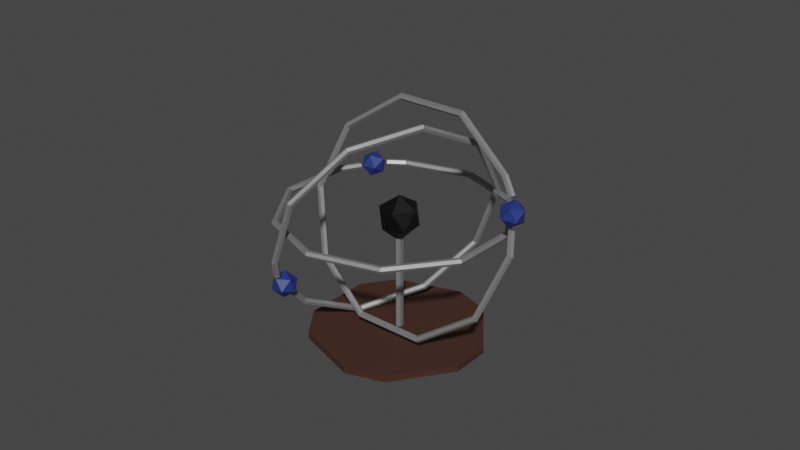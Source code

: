 # Source: atom_element.blend  (saved by Blender 2.93.21; exported with 4.5.12 LTS)
import bpy
from mathutils import Matrix  # noqa: F401  (used for matrix-valued properties, if any)

bpy.ops.wm.read_factory_settings(use_empty=True)
scene = bpy.context.scene
scene.name = 'Scene'

# ---- collections
col_collection = bpy.data.collections.new('Collection'); scene.collection.children.link(col_collection)

# ---- materials (node trees are filled in below, after node groups)
mat_base = bpy.data.materials.new('Base')
mat_base.use_transparent_shadow = False
mat_metal = bpy.data.materials.new('Metal')
mat_metal.use_transparent_shadow = False
mat_atom = bpy.data.materials.new('Atom')
mat_atom.use_transparent_shadow = False
mat_electrons = bpy.data.materials.new('Electrons')
mat_electrons.use_transparent_shadow = False

# ---- material node trees
mat_base.use_nodes = True; mat_base.node_tree.nodes.clear()
_N = mat_base.node_tree.nodes; _L = mat_base.node_tree.links
n0 = _N.new('ShaderNodeBsdfPrincipled'); n0.name = 'Principled BSDF'; n0.location = (10, 300)
n0.distribution = 'GGX'
n0.subsurface_method = 'BURLEY'
n0.inputs[0].default_value = (0.05775, 0.02336, 0.01627, 1.0)
n0.inputs[3].default_value = 1.45
n0.inputs[27].default_value = (0.0, 0.0, 0.0, 1.0)
n0.inputs[28].default_value = 1.0
n1 = _N.new('ShaderNodeOutputMaterial'); n1.name = 'Material Output'; n1.location = (300, 300)
_L.new(n0.outputs[0], n1.inputs[0])
n1.is_active_output = True
mat_metal.use_nodes = True; mat_metal.node_tree.nodes.clear()
_N = mat_metal.node_tree.nodes; _L = mat_metal.node_tree.links
n0 = _N.new('ShaderNodeBsdfPrincipled'); n0.name = 'Principled BSDF'; n0.location = (10, 300)
n0.distribution = 'GGX'
n0.subsurface_method = 'BURLEY'
n0.inputs[0].default_value = (0.3672, 0.3672, 0.3672, 1.0)
n0.inputs[1].default_value = 0.6502
n0.inputs[2].default_value = 0.4951
n0.inputs[3].default_value = 1.45
n0.inputs[27].default_value = (0.0, 0.0, 0.0, 1.0)
n0.inputs[28].default_value = 1.0
n1 = _N.new('ShaderNodeOutputMaterial'); n1.name = 'Material Output'; n1.location = (300, 300)
_L.new(n0.outputs[0], n1.inputs[0])
n1.is_active_output = True
mat_atom.use_nodes = True; mat_atom.node_tree.nodes.clear()
_N = mat_atom.node_tree.nodes; _L = mat_atom.node_tree.links
n0 = _N.new('ShaderNodeBsdfPrincipled'); n0.name = 'Principled BSDF'; n0.location = (10, 300)
n0.distribution = 'GGX'
n0.subsurface_method = 'BURLEY'
n0.inputs[0].default_value = (0.0, 0.0, 0.0, 1.0)
n0.inputs[3].default_value = 1.45
n0.inputs[27].default_value = (0.0, 0.0, 0.0, 1.0)
n0.inputs[28].default_value = 1.0
n1 = _N.new('ShaderNodeOutputMaterial'); n1.name = 'Material Output'; n1.location = (300, 300)
_L.new(n0.outputs[0], n1.inputs[0])
n1.is_active_output = True
mat_electrons.use_nodes = True; mat_electrons.node_tree.nodes.clear()
_N = mat_electrons.node_tree.nodes; _L = mat_electrons.node_tree.links
n0 = _N.new('ShaderNodeBsdfPrincipled'); n0.name = 'Principled BSDF'; n0.location = (10, 300)
n0.distribution = 'GGX'
n0.subsurface_method = 'BURLEY'
n0.inputs[0].default_value = (0.01569, 0.03271, 0.1845, 1.0)
n0.inputs[3].default_value = 1.45
n0.inputs[27].default_value = (0.0, 0.0, 0.0, 1.0)
n0.inputs[28].default_value = 1.0
n1 = _N.new('ShaderNodeOutputMaterial'); n1.name = 'Material Output'; n1.location = (300, 300)
_L.new(n0.outputs[0], n1.inputs[0])
n1.is_active_output = True

# ---- world
world_world = bpy.data.worlds.new('World'); scene.world = world_world
world_world.use_nodes = True; world_world.node_tree.nodes.clear()
_N = world_world.node_tree.nodes; _L = world_world.node_tree.links
n0 = _N.new('ShaderNodeOutputWorld'); n0.name = 'World Output'; n0.location = (300, 300)
n1 = _N.new('ShaderNodeBackground'); n1.name = 'Background'; n1.location = (10, 300)
n1.inputs[0].default_value = (0.05088, 0.05088, 0.05088, 1.0)
_L.new(n1.outputs[0], n0.inputs[0])
n0.is_active_output = True
world_world.color = (0.05088, 0.05088, 0.05088)
world_world.use_sun_shadow = False
world_world.sun_shadow_jitter_overblur = 0.0

# ---- meshes
me_icosphere_001 = bpy.data.meshes.new('Icosphere.001')
me_icosphere_001.from_pydata([(0.7236, -0.5257, -0.4472), (-0.2764, -0.8506, -0.4472), (-0.8944, 0.0, -0.4472), (-0.2764, 0.8506, -0.4472), (0.7236, 0.5257, -0.4472), (0.2764, -0.8506, 0.4472), (-0.7236, -0.5257, 0.4472), (-0.7236, 0.5257, 0.4472), (0.2764, 0.8506, 0.4472), (0.8944, 0.0, 0.4472), (0.0, 0.0, 1.0), (-0.0567, -0.1745, -1.099), (0.1484, -0.1078, -1.099), (0.1484, 0.1078, -1.099), (-0.1835, 8.055e-09, -1.099), (-0.0567, 0.1745, -1.099), (0.7236, -0.5257, -0.4472), (-0.2764, -0.8506, -0.4472), (0.7236, 0.5257, -0.4472), (-0.8944, 0.0, -0.4472), (-0.2764, 0.8506, -0.4472), (-0.05669, -0.1745, -5.623), (0.1484, -0.1078, -5.623), (0.1484, 0.1078, -5.623), (-0.1835, -1.725e-06, -5.623), (-0.05669, 0.1745, -5.623), (1.281e-06, -1.774e-06, -5.939), (-2.762, -3.171, -5.638), (0.371, -4.189, -5.638), (-0.9362, -2.881, -5.632), (0.371, -4.189, -5.939), (-2.762, -3.171, -5.939), (-0.9362, -2.881, -5.939), (2.162, -3.607, -5.638), (4.098, -0.9414, -5.638), (2.451, -1.781, -5.632), (4.098, 0.9414, -5.638), (2.162, 3.607, -5.638), (2.451, 1.781, -5.632), (-3.869, 1.647, -5.638), (-3.869, -1.647, -5.638), (-3.03, -1.542e-06, -5.632), (0.371, 4.188, -5.638), (-2.762, 3.171, -5.638), (-0.9362, 2.881, -5.632), (4.098, -0.9414, -5.939), (2.162, -3.607, -5.939), (2.451, -1.781, -5.939), (2.162, 3.607, -5.939), (4.098, 0.9414, -5.939), (2.451, 1.781, -5.939), (-3.869, -1.647, -5.939), (-3.869, 1.647, -5.939), (-3.03, -1.556e-06, -5.939), (-2.762, 3.171, -5.939), (0.371, 4.188, -5.939), (-0.9362, 2.881, -5.939)], [], [(3, 4, 18, 20), (0, 1, 17, 16), (1, 2, 19, 17), (2, 3, 20, 19), (4, 0, 16, 18), (0, 4, 9), (1, 0, 5), (2, 1, 6), (3, 2, 7), (4, 3, 8), (0, 9, 5), (1, 5, 6), (2, 6, 7), (3, 7, 8), (4, 8, 9), (5, 9, 10), (6, 5, 10), (7, 6, 10), (8, 7, 10), (9, 8, 10), (11, 14, 24, 21), (15, 13, 23, 25), (13, 12, 22, 23), (14, 15, 25, 24), (12, 11, 21, 22), (11, 12, 16, 17), (12, 13, 18, 16), (14, 11, 17, 19), (15, 14, 19, 20), (13, 15, 20, 18), (27, 40, 51, 31), (33, 28, 30, 46), (42, 37, 48, 55), (36, 34, 45, 49), (39, 43, 54, 52), (25, 23, 38, 37, 42, 44), (45, 47, 26, 50, 49), (22, 21, 29, 28, 33, 35), (26, 32, 31, 51, 53), (24, 25, 44, 43, 39, 41), (23, 22, 35, 34, 36, 38), (26, 56, 55, 48, 50), (26, 47, 46, 30, 32), (26, 53, 52, 54, 56), (27, 28, 29), (30, 31, 32), (33, 34, 35), (36, 37, 38), (39, 40, 41), (42, 43, 44), (45, 46, 47), (48, 49, 50), (51, 52, 53), (54, 55, 56), (45, 34, 33, 46), (30, 28, 27, 31), (39, 52, 51, 40), (54, 43, 42, 55), (36, 49, 48, 37), (21, 24, 41, 40, 27, 29)])
me_icosphere_001.polygons.foreach_set('material_index', [2, 2, 2, 2, 2, 2, 2, 2, 2, 2, 2, 2, 2, 2, 2, 2, 2, 2, 2, 2, 1, 1, 1, 1, 1, 2, 2, 2, 2, 2, 0, 0, 0, 0, 0, 0, 0, 0, 0, 0, 0, 0, 0, 0, 0, 0, 0, 0, 0, 0, 0, 0, 0, 0, 0, 0, 0, 0, 0, 0])
_uv = me_icosphere_001.uv_layers.new(name='UVMap')
_uv.uv.foreach_set('vector', [0.6364, 0.1575, 0.4545, 0.1575, 0.4545, 0.1575, 0.6364, 0.1575, 0.2727, 0.1575, 0.09091, 0.1575, 0.09091, 0.1575, 0.2727, 0.1575, 1.0, 0.1575, 0.8182, 0.1575, 0.8182, 0.1575, 1.0, 0.1575, 0.8182, 0.1575, 0.6364, 0.1575, 0.6364, 0.1575, 0.8182, 0.1575, 0.4545, 0.1575, 0.2727, 0.1575, 0.2727, 0.1575, 0.4545, 0.1575, 0.2727, 0.1575, 0.4545, 0.1575, 0.3636, 0.3149, 0.09091, 0.1575, 0.2727, 0.1575, 0.1818, 0.3149, 0.8182, 0.1575, 1.0, 0.1575, 0.9091, 0.3149, 0.6364, 0.1575, 0.8182, 0.1575, 0.7273, 0.3149, 0.4545, 0.1575, 0.6364, 0.1575, 0.5455, 0.3149, 0.2727, 0.1575, 0.3636, 0.3149, 0.1818, 0.3149, 0.09091, 0.1575, 0.1818, 0.3149, 0.0, 0.3149, 0.8182, 0.1575, 0.9091, 0.3149, 0.7273, 0.3149, 0.6364, 0.1575, 0.7273, 0.3149, 0.5455, 0.3149, 0.4545, 0.1575, 0.5455, 0.3149, 0.3636, 0.3149, 0.1818, 0.3149, 0.3636, 0.3149, 0.2727, 0.4724, 0.0, 0.3149, 0.1818, 0.3149, 0.09091, 0.4724, 0.7273, 0.3149, 0.9091, 0.3149, 0.8182, 0.4724, 0.5455, 0.3149, 0.7273, 0.3149, 0.6364, 0.4724, 0.3636, 0.3149, 0.5455, 0.3149, 0.4545, 0.4724, 0.9277, 0.007952, 0.7459, 0.007952, 0.7459, 0.007952, 0.9277, 0.007952, 0.5641, 0.007951, 0.5268, 0.007951, 0.5268, 0.007951, 0.5641, 0.007951, 0.5268, 0.007951, 0.345, 0.007952, 0.345, 0.007952, 0.5268, 0.007951, 0.7459, 0.007952, 0.5641, 0.007951, 0.5641, 0.007951, 0.7459, 0.007952, 0.345, 0.007952, 0.1632, 0.007951, 0.1632, 0.007951, 0.345, 0.007952, 0.1632, 0.007951, 0.345, 0.007952, 0.2727, 0.1575, 0.09091, 0.1575, 0.345, 0.007952, 0.5268, 0.007951, 0.4545, 0.1575, 0.2727, 0.1575, 0.7459, 0.007952, 0.9277, 0.007952, 1.0, 0.1575, 0.8182, 0.1575, 0.5641, 0.007951, 0.7459, 0.007952, 0.8182, 0.1575, 0.6364, 0.1575, 0.5268, 0.007951, 0.5641, 0.007951, 0.6364, 0.1575, 0.4545, 0.1575, 0.8656, 0.007952, 0.8081, 0.007952, 0.8081, 0.007952, 0.8656, 0.007952, 0.2828, 0.007952, 0.2253, 0.007951, 0.2253, 0.007951, 0.2828, 0.007952, 0.5514, 0.007951, 0.5396, 0.007951, 0.5396, 0.007951, 0.5514, 0.007951, 0.4646, 0.007951, 0.4072, 0.007952, 0.4072, 0.007952, 0.4646, 0.007951, 0.6838, 0.007952, 0.6263, 0.007951, 0.6263, 0.007951, 0.6838, 0.007952, 0.5641, 0.007951, 0.5268, 0.007951, 0.5268, 0.007951, 0.5396, 0.007951, 0.5514, 0.007951, 0.5641, 0.007951, 0.4072, 0.007952, 0.3525, 0.004756, 0.3636, 0.0, 0.4612, 0.004755, 0.4646, 0.007951, 0.345, 0.007952, 0.1632, 0.007951, 0.1632, 0.007951, 0.2253, 0.007951, 0.2828, 0.007952, 0.345, 0.007952, 0.9091, 0.0, 0.9202, 0.004756, 0.8656, 0.007952, 0.8081, 0.007952, 0.8115, 0.004756, 0.7459, 0.007952, 0.5641, 0.007951, 0.5641, 0.007951, 0.6263, 0.007951, 0.6838, 0.007952, 0.7459, 0.007952, 0.5268, 0.007951, 0.345, 0.007952, 0.345, 0.007952, 0.4072, 0.007952, 0.4646, 0.007951, 0.5268, 0.007951, 0.5455, 0.0, 0.5566, 0.004755, 0.5514, 0.007951, 0.5396, 0.007951, 0.5343, 0.004755, 0.1818, 0.0, 0.2794, 0.004756, 0.2828, 0.007952, 0.2253, 0.007951, 0.1707, 0.004755, 0.7273, 0.0, 0.7384, 0.004756, 0.6838, 0.007952, 0.6263, 0.007951, 0.6297, 0.004755, 0.8656, 0.007952, 0.9277, 0.007952, 0.9277, 0.007952, 0.9811, 0.004195, 0.8656, 0.007952, 0.9202, 0.004756, 0.2828, 0.007952, 0.3642, 0.007952, 0.345, 0.007952, 0.4646, 0.007951, 0.546, 0.007951, 0.5268, 0.007951, 0.6838, 0.007952, 0.7651, 0.007952, 0.7459, 0.007952, 0.5514, 0.007951, 0.568, 0.007951, 0.5641, 0.007951, 0.3301, 0.004195, 0.2828, 0.007952, 0.2794, 0.004756, 0.5396, 0.007951, 0.5312, 0.006073, 0.5343, 0.004755, 0.8081, 0.007952, 0.7845, 0.006073, 0.8115, 0.004756, 0.6263, 0.007951, 0.6027, 0.006073, 0.6297, 0.004755, 0.4072, 0.007952, 0.4072, 0.007952, 0.2828, 0.007952, 0.2828, 0.007952, 0.9277, 0.007952, 0.9277, 0.007952, 0.8656, 0.007952, 0.8656, 0.007952, 0.6838, 0.007952, 0.6838, 0.007952, 0.8081, 0.007952, 0.8081, 0.007952, 0.6263, 0.007951, 0.6263, 0.007951, 0.5514, 0.007951, 0.5514, 0.007951, 0.4646, 0.007951, 0.4646, 0.007951, 0.5396, 0.007951, 0.5396, 0.007951, 0.9277, 0.007952, 0.7459, 0.007952, 0.7459, 0.007952, 0.8081, 0.007952, 0.8656, 0.007952, 0.9277, 0.007952])
me_icosphere_001.materials.append(mat_base)
me_icosphere_001.materials.append(mat_metal)
me_icosphere_001.materials.append(mat_atom)
me_icosphere_001.use_remesh_fix_poles = True
me_icosphere_001.use_remesh_preserve_attributes = False
me_icosphere_001.update()
me_torus_002 = bpy.data.meshes.new('Torus.002')
me_torus_002.from_pydata([(0.6795, 0.006057, 0.005975), (0.6705, -0.004952, 0.01698), (0.6525, -0.004952, 0.01698), (0.6435, 0.006057, 0.005975), (0.6525, 0.01707, -0.005034), (0.6705, 0.01707, -0.005034), (0.5616, 0.2626, 0.2625), (0.5543, 0.2478, 0.2698), (0.5398, 0.2404, 0.2623), (0.5325, 0.2476, 0.2476), (0.5398, 0.2624, 0.2403), (0.5543, 0.2699, 0.2478), (0.253, 0.4211, 0.4211), (0.2502, 0.4041, 0.426), (0.2447, 0.392, 0.4139), (0.2419, 0.397, 0.3969), (0.2447, 0.414, 0.3919), (0.2502, 0.4261, 0.404), (-0.1285, 0.4211, 0.4211), (-0.1257, 0.4041, 0.426), (-0.1201, 0.392, 0.4139), (-0.1174, 0.397, 0.3969), (-0.1201, 0.414, 0.3919), (-0.1257, 0.4261, 0.404), (-0.4371, 0.2626, 0.2625), (-0.4298, 0.2478, 0.2698), (-0.4153, 0.2404, 0.2623), (-0.408, 0.2476, 0.2476), (-0.4153, 0.2624, 0.2403), (-0.4298, 0.2699, 0.2478), (-0.555, 0.006057, 0.005975), (-0.546, -0.004951, 0.01698), (-0.528, -0.004951, 0.01698), (-0.519, 0.006057, 0.005975), (-0.528, 0.01707, -0.005034), (-0.546, 0.01707, -0.005034), (-0.4371, -0.2505, -0.2506), (-0.4298, -0.2578, -0.2358), (-0.4153, -0.2503, -0.2283), (-0.408, -0.2355, -0.2356), (-0.4153, -0.2283, -0.2504), (-0.4298, -0.2357, -0.2578), (-0.1285, -0.409, -0.4091), (-0.1257, -0.414, -0.3921), (-0.1201, -0.4019, -0.38), (-0.1174, -0.3848, -0.3849), (-0.1201, -0.3799, -0.402), (-0.1257, -0.392, -0.4141), (0.253, -0.409, -0.4091), (0.2502, -0.414, -0.3921), (0.2447, -0.4019, -0.38), (0.2419, -0.3848, -0.3849), (0.2447, -0.3799, -0.402), (0.2502, -0.392, -0.4141), (0.5616, -0.2505, -0.2506), (0.5543, -0.2578, -0.2358), (0.5398, -0.2503, -0.2283), (0.5325, -0.2355, -0.2356), (0.5398, -0.2283, -0.2504), (0.5543, -0.2357, -0.2578), (0.6245, 0.09644, 0.09159), (0.6746, 0.09776, 0.1444), (0.6054, 0.08186, 0.1603), (0.5626, 0.1235, 0.1186), (0.6054, 0.1651, 0.07701), (0.6746, 0.1492, 0.09291), (0.6437, 0.1256, 0.2041), (0.5744, 0.1415, 0.1882), (0.5744, 0.193, 0.1367), (0.6437, 0.2089, 0.1208), (0.6864, 0.1673, 0.1624), (0.6245, 0.1943, 0.1895), (0.6591, 0.08977, 0.08969), (0.6501, 0.07876, 0.1007), (0.6321, 0.07876, 0.1007), (0.6231, 0.08977, 0.08969), (0.6321, 0.1008, 0.07868), (0.6501, 0.1008, 0.07868), (0.6223, 0.2036, 0.2035), (0.615, 0.1888, 0.2107), (0.6005, 0.1813, 0.2033), (0.5932, 0.1886, 0.1885), (0.6005, 0.2034, 0.1813), (0.615, 0.2108, 0.1887), (-0.3459, 0.3584, -0.4638), (-0.3363, 0.3669, -0.4511), (-0.3273, 0.3574, -0.4387), (-0.3279, 0.3395, -0.439), (-0.3375, 0.3309, -0.4516), (-0.3464, 0.3404, -0.464), (-0.5786, 0.3029, -0.1667), (-0.5657, 0.3122, -0.1584), (-0.5499, 0.3043, -0.1546), (-0.5471, 0.2872, -0.1592), (-0.5601, 0.2779, -0.1675), (-0.5758, 0.2857, -0.1713), (-0.6049, 0.1446, 0.1794), (-0.5916, 0.1562, 0.1826), (-0.5751, 0.1529, 0.1763), (-0.5719, 0.1381, 0.1667), (-0.5853, 0.1265, 0.1634), (-0.6018, 0.1297, 0.1698), (-0.4148, -0.05612, 0.4422), (-0.4043, -0.04158, 0.4417), (-0.3933, -0.03896, 0.4277), (-0.3929, -0.05089, 0.4142), (-0.4034, -0.06544, 0.4148), (-0.4144, -0.06805, 0.4288), (-0.0808, -0.2225, 0.5215), (-0.07512, -0.2055, 0.5198), (-0.07388, -0.1981, 0.5035), (-0.07832, -0.2076, 0.4889), (-0.08401, -0.2245, 0.4906), (-0.08525, -0.232, 0.5069), (0.2695, -0.291, 0.3868), (0.2701, -0.2731, 0.3871), (0.2611, -0.2636, 0.3747), (0.2515, -0.2721, 0.3621), (0.251, -0.2901, 0.3618), (0.2599, -0.2995, 0.3742), (0.5022, -0.2355, 0.08975), (0.4994, -0.2184, 0.09433), (0.4837, -0.2105, 0.09059), (0.4707, -0.2199, 0.08228), (0.4736, -0.237, 0.07771), (0.4893, -0.2449, 0.08144), (0.5286, -0.07722, -0.2563), (0.5254, -0.06236, -0.2467), (0.5089, -0.05913, -0.2403), (0.4956, -0.07076, -0.2436), (0.4987, -0.08561, -0.2532), (0.5152, -0.08884, -0.2596), (0.3384, 0.1235, -0.5192), (0.338, 0.1354, -0.5057), (0.327, 0.1328, -0.4917), (0.3165, 0.1182, -0.4912), (0.3169, 0.1063, -0.5046), (0.3279, 0.1089, -0.5186), (0.004425, 0.2898, -0.5984), (0.00887, 0.2993, -0.5838), (0.007629, 0.2919, -0.5675), (0.001942, 0.2749, -0.5658), (-0.002503, 0.2654, -0.5804), (-0.001262, 0.2729, -0.5967), (-0.4195, 0.3288, -0.3532), (-0.4634, 0.3868, -0.3499), (-0.4216, 0.3695, -0.2929), (-0.4194, 0.2969, -0.2878), (-0.4599, 0.2694, -0.3416), (-0.4871, 0.3249, -0.38), (-0.4904, 0.3907, -0.2825), (-0.4632, 0.3352, -0.2441), (-0.4869, 0.2733, -0.2742), (-0.5287, 0.2906, -0.3312), (-0.5309, 0.3632, -0.3363), (-0.5308, 0.3313, -0.2709), (-0.4308, 0.3498, -0.3793), (-0.4213, 0.3583, -0.3666), (-0.4123, 0.3488, -0.3542), (-0.4129, 0.3309, -0.3545), (-0.4224, 0.3223, -0.3671), (-0.4314, 0.3318, -0.3795), (-0.5418, 0.3333, -0.2581), (-0.5288, 0.3426, -0.2498), (-0.5131, 0.3348, -0.2461), (-0.5103, 0.3176, -0.2507), (-0.5232, 0.3083, -0.259), (-0.539, 0.3161, -0.2627), (0.1872, -0.5292, 0.3829), (0.1953, -0.5263, 0.3671), (0.1901, -0.5124, 0.3569), (0.177, -0.5015, 0.3625), (0.169, -0.5044, 0.3783), (0.1741, -0.5183, 0.3885), (-0.09181, -0.6494, 0.1523), (-0.07973, -0.6447, 0.1398), (-0.07671, -0.6273, 0.1363), (-0.08577, -0.6146, 0.1452), (-0.09786, -0.6193, 0.1577), (-0.1009, -0.6367, 0.1612), (-0.3313, -0.5417, -0.1245), (-0.3157, -0.5386, -0.1329), (-0.3057, -0.5243, -0.1284), (-0.3113, -0.5132, -0.1154), (-0.3268, -0.5163, -0.107), (-0.3368, -0.5306, -0.1115), (-0.4396, -0.2474, -0.3416), (-0.4225, -0.2485, -0.3469), (-0.4093, -0.2429, -0.336), (-0.4133, -0.236, -0.3199), (-0.4305, -0.2349, -0.3146), (-0.4436, -0.2405, -0.3255), (-0.3755, 0.1212, -0.4162), (-0.3593, 0.1147, -0.4203), (-0.348, 0.1096, -0.4073), (-0.353, 0.1111, -0.3901), (-0.3692, 0.1176, -0.3859), (-0.3805, 0.1227, -0.3989), (-0.1635, 0.4233, -0.3197), (-0.1503, 0.4123, -0.3252), (-0.1452, 0.3985, -0.315), (-0.1532, 0.3955, -0.2992), (-0.1664, 0.4065, -0.2936), (-0.1715, 0.4203, -0.3038), (0.1156, 0.5434, -0.08897), (0.1247, 0.5307, -0.09792), (0.1216, 0.5133, -0.0944), (0.1096, 0.5087, -0.08194), (0.1005, 0.5213, -0.073), (0.1035, 0.5387, -0.07651), (0.355, 0.4357, 0.1878), (0.3606, 0.4246, 0.1748), (0.3506, 0.4104, 0.1703), (0.335, 0.4073, 0.1787), (0.3295, 0.4184, 0.1917), (0.3395, 0.4326, 0.1962), (0.4634, 0.1414, 0.4049), (0.4674, 0.1346, 0.3888), (0.4543, 0.1289, 0.3779), (0.4371, 0.1301, 0.3832), (0.4331, 0.1369, 0.3993), (0.4463, 0.1426, 0.4102), (0.3993, -0.2272, 0.4794), (0.4042, -0.2287, 0.4622), (0.393, -0.2236, 0.4492), (0.3767, -0.217, 0.4534), (0.3718, -0.2156, 0.4706), (0.3831, -0.2206, 0.4836), (0.0851, -0.5584, 0.2979), (0.09814, -0.6286, 0.2841), (0.09375, -0.581, 0.2292), (0.04161, -0.5328, 0.2454), (0.01378, -0.5507, 0.3102), (0.04871, -0.6099, 0.3341), (0.06271, -0.6465, 0.2231), (0.02777, -0.5873, 0.1992), (-0.02165, -0.5686, 0.2492), (-0.01726, -0.6163, 0.3041), (0.03488, -0.6644, 0.2879), (-0.008609, -0.6389, 0.2354), (0.1013, -0.5824, 0.3179), (0.1093, -0.5794, 0.3021), (0.1042, -0.5656, 0.2919), (0.0911, -0.5546, 0.2975), (0.08308, -0.5576, 0.3133), (0.08818, -0.5714, 0.3235), (-0.01807, -0.6476, 0.2244), (-0.005989, -0.6429, 0.212), (-0.002969, -0.6255, 0.2084), (-0.01203, -0.6128, 0.2174), (-0.02411, -0.6175, 0.2299), (-0.02713, -0.6349, 0.2334)], [], [(6, 12, 13, 7), (7, 13, 14, 8), (8, 14, 15, 9), (9, 15, 16, 10), (10, 16, 17, 11), (11, 17, 12, 6), (12, 18, 19, 13), (13, 19, 20, 14), (14, 20, 21, 15), (15, 21, 22, 16), (16, 22, 23, 17), (17, 23, 18, 12), (18, 24, 25, 19), (19, 25, 26, 20), (20, 26, 27, 21), (21, 27, 28, 22), (22, 28, 29, 23), (23, 29, 24, 18), (24, 30, 31, 25), (25, 31, 32, 26), (26, 32, 33, 27), (27, 33, 34, 28), (28, 34, 35, 29), (29, 35, 30, 24), (30, 36, 37, 31), (31, 37, 38, 32), (32, 38, 39, 33), (33, 39, 40, 34), (34, 40, 41, 35), (35, 41, 36, 30), (36, 42, 43, 37), (37, 43, 44, 38), (38, 44, 45, 39), (39, 45, 46, 40), (40, 46, 47, 41), (41, 47, 42, 36), (42, 48, 49, 43), (43, 49, 50, 44), (44, 50, 51, 45), (45, 51, 52, 46), (46, 52, 53, 47), (47, 53, 48, 42), (48, 54, 55, 49), (49, 55, 56, 50), (50, 56, 57, 51), (51, 57, 58, 52), (52, 58, 59, 53), (53, 59, 54, 48), (54, 0, 1, 55), (55, 1, 2, 56), (56, 2, 3, 57), (57, 3, 4, 58), (58, 4, 5, 59), (59, 5, 0, 54), (6, 7, 79, 78), (4, 3, 75, 76), (60, 61, 62), (61, 60, 65), (60, 62, 63), (60, 63, 64), (60, 64, 65), (61, 65, 70), (62, 61, 66), (63, 62, 67), (64, 63, 68), (65, 64, 69), (61, 70, 66), (62, 66, 67), (63, 67, 68), (64, 68, 69), (65, 69, 70), (66, 70, 71), (67, 66, 71), (68, 67, 71), (69, 68, 71), (70, 69, 71), (72, 77, 76, 75, 74, 73), (2, 1, 73, 74), (5, 4, 76, 77), (0, 5, 77, 72), (3, 2, 74, 75), (1, 0, 72, 73), (78, 79, 80, 81, 82, 83), (9, 10, 82, 81), (11, 6, 78, 83), (7, 8, 80, 79), (10, 11, 83, 82), (8, 9, 81, 80), (90, 96, 97, 91), (91, 97, 98, 92), (92, 98, 99, 93), (93, 99, 100, 94), (94, 100, 101, 95), (95, 101, 96, 90), (96, 102, 103, 97), (97, 103, 104, 98), (98, 104, 105, 99), (99, 105, 106, 100), (100, 106, 107, 101), (101, 107, 102, 96), (102, 108, 109, 103), (103, 109, 110, 104), (104, 110, 111, 105), (105, 111, 112, 106), (106, 112, 113, 107), (107, 113, 108, 102), (108, 114, 115, 109), (109, 115, 116, 110), (110, 116, 117, 111), (111, 117, 118, 112), (112, 118, 119, 113), (113, 119, 114, 108), (114, 120, 121, 115), (115, 121, 122, 116), (116, 122, 123, 117), (117, 123, 124, 118), (118, 124, 125, 119), (119, 125, 120, 114), (120, 126, 127, 121), (121, 127, 128, 122), (122, 128, 129, 123), (123, 129, 130, 124), (124, 130, 131, 125), (125, 131, 126, 120), (126, 132, 133, 127), (127, 133, 134, 128), (128, 134, 135, 129), (129, 135, 136, 130), (130, 136, 137, 131), (131, 137, 132, 126), (132, 138, 139, 133), (133, 139, 140, 134), (134, 140, 141, 135), (135, 141, 142, 136), (136, 142, 143, 137), (137, 143, 138, 132), (138, 84, 85, 139), (139, 85, 86, 140), (140, 86, 87, 141), (141, 87, 88, 142), (142, 88, 89, 143), (143, 89, 84, 138), (90, 91, 163, 162), (88, 87, 159, 160), (144, 145, 146), (145, 144, 149), (144, 146, 147), (144, 147, 148), (144, 148, 149), (145, 149, 154), (146, 145, 150), (147, 146, 151), (148, 147, 152), (149, 148, 153), (145, 154, 150), (146, 150, 151), (147, 151, 152), (148, 152, 153), (149, 153, 154), (150, 154, 155), (151, 150, 155), (152, 151, 155), (153, 152, 155), (154, 153, 155), (156, 161, 160, 159, 158, 157), (86, 85, 157, 158), (89, 88, 160, 161), (84, 89, 161, 156), (87, 86, 158, 159), (85, 84, 156, 157), (162, 163, 164, 165, 166, 167), (93, 94, 166, 165), (95, 90, 162, 167), (91, 92, 164, 163), (94, 95, 167, 166), (92, 93, 165, 164), (174, 180, 181, 175), (175, 181, 182, 176), (176, 182, 183, 177), (177, 183, 184, 178), (178, 184, 185, 179), (179, 185, 180, 174), (180, 186, 187, 181), (181, 187, 188, 182), (182, 188, 189, 183), (183, 189, 190, 184), (184, 190, 191, 185), (185, 191, 186, 180), (186, 192, 193, 187), (187, 193, 194, 188), (188, 194, 195, 189), (189, 195, 196, 190), (190, 196, 197, 191), (191, 197, 192, 186), (192, 198, 199, 193), (193, 199, 200, 194), (194, 200, 201, 195), (195, 201, 202, 196), (196, 202, 203, 197), (197, 203, 198, 192), (198, 204, 205, 199), (199, 205, 206, 200), (200, 206, 207, 201), (201, 207, 208, 202), (202, 208, 209, 203), (203, 209, 204, 198), (204, 210, 211, 205), (205, 211, 212, 206), (206, 212, 213, 207), (207, 213, 214, 208), (208, 214, 215, 209), (209, 215, 210, 204), (210, 216, 217, 211), (211, 217, 218, 212), (212, 218, 219, 213), (213, 219, 220, 214), (214, 220, 221, 215), (215, 221, 216, 210), (216, 222, 223, 217), (217, 223, 224, 218), (218, 224, 225, 219), (219, 225, 226, 220), (220, 226, 227, 221), (221, 227, 222, 216), (222, 168, 169, 223), (223, 169, 170, 224), (224, 170, 171, 225), (225, 171, 172, 226), (226, 172, 173, 227), (227, 173, 168, 222), (174, 175, 247, 246), (172, 171, 243, 244), (228, 229, 230), (229, 228, 233), (228, 230, 231), (228, 231, 232), (228, 232, 233), (229, 233, 238), (230, 229, 234), (231, 230, 235), (232, 231, 236), (233, 232, 237), (229, 238, 234), (230, 234, 235), (231, 235, 236), (232, 236, 237), (233, 237, 238), (234, 238, 239), (235, 234, 239), (236, 235, 239), (237, 236, 239), (238, 237, 239), (240, 245, 244, 243, 242, 241), (170, 169, 241, 242), (173, 172, 244, 245), (168, 173, 245, 240), (171, 170, 242, 243), (169, 168, 240, 241), (246, 247, 248, 249, 250, 251), (177, 178, 250, 249), (179, 174, 246, 251), (175, 176, 248, 247), (178, 179, 251, 250), (176, 177, 249, 248)])
me_torus_002.polygons.foreach_set('material_index', [0, 0, 0, 0, 0, 0, 0, 0, 0, 0, 0, 0, 0, 0, 0, 0, 0, 0, 0, 0, 0, 0, 0, 0, 0, 0, 0, 0, 0, 0, 0, 0, 0, 0, 0, 0, 0, 0, 0, 0, 0, 0, 0, 0, 0, 0, 0, 0, 0, 0, 0, 0, 0, 0, 0, 0, 1, 1, 1, 1, 1, 1, 1, 1, 1, 1, 1, 1, 1, 1, 1, 1, 1, 1, 1, 1, 0, 0, 0, 0, 0, 0, 0, 0, 0, 0, 0, 0, 0, 0, 0, 0, 0, 0, 0, 0, 0, 0, 0, 0, 0, 0, 0, 0, 0, 0, 0, 0, 0, 0, 0, 0, 0, 0, 0, 0, 0, 0, 0, 0, 0, 0, 0, 0, 0, 0, 0, 0, 0, 0, 0, 0, 0, 0, 0, 0, 0, 0, 0, 0, 0, 0, 0, 0, 1, 1, 1, 1, 1, 1, 1, 1, 1, 1, 1, 1, 1, 1, 1, 1, 1, 1, 1, 1, 0, 0, 0, 0, 0, 0, 0, 0, 0, 0, 0, 0, 0, 0, 0, 0, 0, 0, 0, 0, 0, 0, 0, 0, 0, 0, 0, 0, 0, 0, 0, 0, 0, 0, 0, 0, 0, 0, 0, 0, 0, 0, 0, 0, 0, 0, 0, 0, 0, 0, 0, 0, 0, 0, 0, 0, 0, 0, 0, 0, 0, 0, 0, 0, 0, 0, 0, 0, 1, 1, 1, 1, 1, 1, 1, 1, 1, 1, 1, 1, 1, 1, 1, 1, 1, 1, 1, 1, 0, 0, 0, 0, 0, 0, 0, 0, 0, 0, 0, 0])
_uv = me_torus_002.uv_layers.new(name='UVMap')
_uv.uv.foreach_set('vector', [0.7, 0.5, 0.8, 0.5, 0.8, 0.6667, 0.7, 0.6667, 0.7, 0.6667, 0.8, 0.6667, 0.8, 0.8333, 0.7, 0.8333, 0.7, 0.8333, 0.8, 0.8333, 0.8, 1.0, 0.7, 1.0, 0.7, -1.11e-16, 0.8, -1.11e-16, 0.8, 0.1667, 0.7, 0.1667, 0.7, 0.1667, 0.8, 0.1667, 0.8, 0.3333, 0.7, 0.3333, 0.7, 0.3333, 0.8, 0.3333, 0.8, 0.5, 0.7, 0.5, 0.8, 0.5, 0.9, 0.5, 0.9, 0.6667, 0.8, 0.6667, 0.8, 0.6667, 0.9, 0.6667, 0.9, 0.8333, 0.8, 0.8333, 0.8, 0.8333, 0.9, 0.8333, 0.9, 1.0, 0.8, 1.0, 0.8, -1.11e-16, 0.9, -1.11e-16, 0.9, 0.1667, 0.8, 0.1667, 0.8, 0.1667, 0.9, 0.1667, 0.9, 0.3333, 0.8, 0.3333, 0.8, 0.3333, 0.9, 0.3333, 0.9, 0.5, 0.8, 0.5, 0.9, 0.5, 1.0, 0.5, 1.0, 0.6667, 0.9, 0.6667, 0.9, 0.6667, 1.0, 0.6667, 1.0, 0.8333, 0.9, 0.8333, 0.9, 0.8333, 1.0, 0.8333, 1.0, 1.0, 0.9, 1.0, 0.9, -1.11e-16, 1.0, -1.11e-16, 1.0, 0.1667, 0.9, 0.1667, 0.9, 0.1667, 1.0, 0.1667, 1.0, 0.3333, 0.9, 0.3333, 0.9, 0.3333, 1.0, 0.3333, 1.0, 0.5, 0.9, 0.5, -1.11e-16, 0.5, 0.1, 0.5, 0.1, 0.6667, -1.11e-16, 0.6667, -1.11e-16, 0.6667, 0.1, 0.6667, 0.1, 0.8333, -1.11e-16, 0.8333, -1.11e-16, 0.8333, 0.1, 0.8333, 0.1, 1.0, -1.11e-16, 1.0, -1.11e-16, -1.11e-16, 0.1, -1.11e-16, 0.1, 0.1667, -1.11e-16, 0.1667, -1.11e-16, 0.1667, 0.1, 0.1667, 0.1, 0.3333, -1.11e-16, 0.3333, -1.11e-16, 0.3333, 0.1, 0.3333, 0.1, 0.5, -1.11e-16, 0.5, 0.1, 0.5, 0.2, 0.5, 0.2, 0.6667, 0.1, 0.6667, 0.1, 0.6667, 0.2, 0.6667, 0.2, 0.8333, 0.1, 0.8333, 0.1, 0.8333, 0.2, 0.8333, 0.2, 1.0, 0.1, 1.0, 0.1, -1.11e-16, 0.2, -1.11e-16, 0.2, 0.1667, 0.1, 0.1667, 0.1, 0.1667, 0.2, 0.1667, 0.2, 0.3333, 0.1, 0.3333, 0.1, 0.3333, 0.2, 0.3333, 0.2, 0.5, 0.1, 0.5, 0.2, 0.5, 0.3, 0.5, 0.3, 0.6667, 0.2, 0.6667, 0.2, 0.6667, 0.3, 0.6667, 0.3, 0.8333, 0.2, 0.8333, 0.2, 0.8333, 0.3, 0.8333, 0.3, 1.0, 0.2, 1.0, 0.2, -1.11e-16, 0.3, -1.11e-16, 0.3, 0.1667, 0.2, 0.1667, 0.2, 0.1667, 0.3, 0.1667, 0.3, 0.3333, 0.2, 0.3333, 0.2, 0.3333, 0.3, 0.3333, 0.3, 0.5, 0.2, 0.5, 0.3, 0.5, 0.4, 0.5, 0.4, 0.6667, 0.3, 0.6667, 0.3, 0.6667, 0.4, 0.6667, 0.4, 0.8333, 0.3, 0.8333, 0.3, 0.8333, 0.4, 0.8333, 0.4, 1.0, 0.3, 1.0, 0.3, -1.11e-16, 0.4, -1.11e-16, 0.4, 0.1667, 0.3, 0.1667, 0.3, 0.1667, 0.4, 0.1667, 0.4, 0.3333, 0.3, 0.3333, 0.3, 0.3333, 0.4, 0.3333, 0.4, 0.5, 0.3, 0.5, 0.4, 0.5, 0.5, 0.5, 0.5, 0.6667, 0.4, 0.6667, 0.4, 0.6667, 0.5, 0.6667, 0.5, 0.8333, 0.4, 0.8333, 0.4, 0.8333, 0.5, 0.8333, 0.5, 1.0, 0.4, 1.0, 0.4, -1.11e-16, 0.5, -1.11e-16, 0.5, 0.1667, 0.4, 0.1667, 0.4, 0.1667, 0.5, 0.1667, 0.5, 0.3333, 0.4, 0.3333, 0.4, 0.3333, 0.5, 0.3333, 0.5, 0.5, 0.4, 0.5, 0.5, 0.5, 0.6, 0.5, 0.6, 0.6667, 0.5, 0.6667, 0.5, 0.6667, 0.6, 0.6667, 0.6, 0.8333, 0.5, 0.8333, 0.5, 0.8333, 0.6, 0.8333, 0.6, 1.0, 0.5, 1.0, 0.5, -1.11e-16, 0.6, -1.11e-16, 0.6, 0.1667, 0.5, 0.1667, 0.5, 0.1667, 0.6, 0.1667, 0.6, 0.3333, 0.5, 0.3333, 0.5, 0.3333, 0.6, 0.3333, 0.6, 0.5, 0.5, 0.5, 0.7, 0.5, 0.7, 0.6667, 0.7, 0.6667, 0.7, 0.5, 0.6, 0.1667, 0.6, -1.11e-16, 0.6, -1.11e-16, 0.6, 0.1667, 0.1818, 0.0, 0.2727, 0.1575, 0.09091, 0.1575, 0.2727, 0.1575, 0.3636, 0.0, 0.4545, 0.1575, 0.9091, 0.0, 1.0, 0.1575, 0.8182, 0.1575, 0.7273, 0.0, 0.8182, 0.1575, 0.6364, 0.1575, 0.5455, 0.0, 0.6364, 0.1575, 0.4545, 0.1575, 0.2727, 0.1575, 0.4545, 0.1575, 0.3636, 0.3149, 0.09091, 0.1575, 0.2727, 0.1575, 0.1818, 0.3149, 0.8182, 0.1575, 1.0, 0.1575, 0.9091, 0.3149, 0.6364, 0.1575, 0.8182, 0.1575, 0.7273, 0.3149, 0.4545, 0.1575, 0.6364, 0.1575, 0.5455, 0.3149, 0.2727, 0.1575, 0.3636, 0.3149, 0.1818, 0.3149, 0.09091, 0.1575, 0.1818, 0.3149, 0.0, 0.3149, 0.8182, 0.1575, 0.9091, 0.3149, 0.7273, 0.3149, 0.6364, 0.1575, 0.7273, 0.3149, 0.5455, 0.3149, 0.4545, 0.1575, 0.5455, 0.3149, 0.3636, 0.3149, 0.1818, 0.3149, 0.3636, 0.3149, 0.2727, 0.4724, 0.0, 0.3149, 0.1818, 0.3149, 0.09091, 0.4724, 0.7273, 0.3149, 0.9091, 0.3149, 0.8182, 0.4724, 0.5455, 0.3149, 0.7273, 0.3149, 0.6364, 0.4724, 0.3636, 0.3149, 0.5455, 0.3149, 0.4545, 0.4724, 0.6, 0.5, 0.6, 0.3333, 0.6, 0.1667, 0.6, -1.11e-16, 0.6, 0.8333, 0.6, 0.6667, 0.6, 0.8333, 0.6, 0.6667, 0.6, 0.6667, 0.6, 0.8333, 0.6, 0.3333, 0.6, 0.1667, 0.6, 0.1667, 0.6, 0.3333, 0.6, 0.5, 0.6, 0.3333, 0.6, 0.3333, 0.6, 0.5, 0.6, 1.0, 0.6, 0.8333, 0.6, 0.8333, 0.6, 1.0, 0.6, 0.6667, 0.6, 0.5, 0.6, 0.5, 0.6, 0.6667, 0.7, 0.5, 0.7, 0.6667, 0.7, 0.8333, 0.7, -1.11e-16, 0.7, 0.1667, 0.7, 0.3333, 0.7, -1.11e-16, 0.7, 0.1667, 0.7, 0.1667, 0.7, -1.11e-16, 0.7, 0.3333, 0.7, 0.5, 0.7, 0.5, 0.7, 0.3333, 0.7, 0.6667, 0.7, 0.8333, 0.7, 0.8333, 0.7, 0.6667, 0.7, 0.1667, 0.7, 0.3333, 0.7, 0.3333, 0.7, 0.1667, 0.7, 0.8333, 0.7, 1.0, 0.7, 1.0, 0.7, 0.8333, 0.7, 0.5, 0.8, 0.5, 0.8, 0.6667, 0.7, 0.6667, 0.7, 0.6667, 0.8, 0.6667, 0.8, 0.8333, 0.7, 0.8333, 0.7, 0.8333, 0.8, 0.8333, 0.8, 1.0, 0.7, 1.0, 0.7, -1.11e-16, 0.8, -1.11e-16, 0.8, 0.1667, 0.7, 0.1667, 0.7, 0.1667, 0.8, 0.1667, 0.8, 0.3333, 0.7, 0.3333, 0.7, 0.3333, 0.8, 0.3333, 0.8, 0.5, 0.7, 0.5, 0.8, 0.5, 0.9, 0.5, 0.9, 0.6667, 0.8, 0.6667, 0.8, 0.6667, 0.9, 0.6667, 0.9, 0.8333, 0.8, 0.8333, 0.8, 0.8333, 0.9, 0.8333, 0.9, 1.0, 0.8, 1.0, 0.8, -1.11e-16, 0.9, -1.11e-16, 0.9, 0.1667, 0.8, 0.1667, 0.8, 0.1667, 0.9, 0.1667, 0.9, 0.3333, 0.8, 0.3333, 0.8, 0.3333, 0.9, 0.3333, 0.9, 0.5, 0.8, 0.5, 0.9, 0.5, 1.0, 0.5, 1.0, 0.6667, 0.9, 0.6667, 0.9, 0.6667, 1.0, 0.6667, 1.0, 0.8333, 0.9, 0.8333, 0.9, 0.8333, 1.0, 0.8333, 1.0, 1.0, 0.9, 1.0, 0.9, -1.11e-16, 1.0, -1.11e-16, 1.0, 0.1667, 0.9, 0.1667, 0.9, 0.1667, 1.0, 0.1667, 1.0, 0.3333, 0.9, 0.3333, 0.9, 0.3333, 1.0, 0.3333, 1.0, 0.5, 0.9, 0.5, -1.11e-16, 0.5, 0.1, 0.5, 0.1, 0.6667, -1.11e-16, 0.6667, -1.11e-16, 0.6667, 0.1, 0.6667, 0.1, 0.8333, -1.11e-16, 0.8333, -1.11e-16, 0.8333, 0.1, 0.8333, 0.1, 1.0, -1.11e-16, 1.0, -1.11e-16, -1.11e-16, 0.1, -1.11e-16, 0.1, 0.1667, -1.11e-16, 0.1667, -1.11e-16, 0.1667, 0.1, 0.1667, 0.1, 0.3333, -1.11e-16, 0.3333, -1.11e-16, 0.3333, 0.1, 0.3333, 0.1, 0.5, -1.11e-16, 0.5, 0.1, 0.5, 0.2, 0.5, 0.2, 0.6667, 0.1, 0.6667, 0.1, 0.6667, 0.2, 0.6667, 0.2, 0.8333, 0.1, 0.8333, 0.1, 0.8333, 0.2, 0.8333, 0.2, 1.0, 0.1, 1.0, 0.1, -1.11e-16, 0.2, -1.11e-16, 0.2, 0.1667, 0.1, 0.1667, 0.1, 0.1667, 0.2, 0.1667, 0.2, 0.3333, 0.1, 0.3333, 0.1, 0.3333, 0.2, 0.3333, 0.2, 0.5, 0.1, 0.5, 0.2, 0.5, 0.3, 0.5, 0.3, 0.6667, 0.2, 0.6667, 0.2, 0.6667, 0.3, 0.6667, 0.3, 0.8333, 0.2, 0.8333, 0.2, 0.8333, 0.3, 0.8333, 0.3, 1.0, 0.2, 1.0, 0.2, -1.11e-16, 0.3, -1.11e-16, 0.3, 0.1667, 0.2, 0.1667, 0.2, 0.1667, 0.3, 0.1667, 0.3, 0.3333, 0.2, 0.3333, 0.2, 0.3333, 0.3, 0.3333, 0.3, 0.5, 0.2, 0.5, 0.3, 0.5, 0.4, 0.5, 0.4, 0.6667, 0.3, 0.6667, 0.3, 0.6667, 0.4, 0.6667, 0.4, 0.8333, 0.3, 0.8333, 0.3, 0.8333, 0.4, 0.8333, 0.4, 1.0, 0.3, 1.0, 0.3, -1.11e-16, 0.4, -1.11e-16, 0.4, 0.1667, 0.3, 0.1667, 0.3, 0.1667, 0.4, 0.1667, 0.4, 0.3333, 0.3, 0.3333, 0.3, 0.3333, 0.4, 0.3333, 0.4, 0.5, 0.3, 0.5, 0.4, 0.5, 0.5, 0.5, 0.5, 0.6667, 0.4, 0.6667, 0.4, 0.6667, 0.5, 0.6667, 0.5, 0.8333, 0.4, 0.8333, 0.4, 0.8333, 0.5, 0.8333, 0.5, 1.0, 0.4, 1.0, 0.4, -1.11e-16, 0.5, -1.11e-16, 0.5, 0.1667, 0.4, 0.1667, 0.4, 0.1667, 0.5, 0.1667, 0.5, 0.3333, 0.4, 0.3333, 0.4, 0.3333, 0.5, 0.3333, 0.5, 0.5, 0.4, 0.5, 0.5, 0.5, 0.6, 0.5, 0.6, 0.6667, 0.5, 0.6667, 0.5, 0.6667, 0.6, 0.6667, 0.6, 0.8333, 0.5, 0.8333, 0.5, 0.8333, 0.6, 0.8333, 0.6, 1.0, 0.5, 1.0, 0.5, -1.11e-16, 0.6, -1.11e-16, 0.6, 0.1667, 0.5, 0.1667, 0.5, 0.1667, 0.6, 0.1667, 0.6, 0.3333, 0.5, 0.3333, 0.5, 0.3333, 0.6, 0.3333, 0.6, 0.5, 0.5, 0.5, 0.7, 0.5, 0.7, 0.6667, 0.7, 0.6667, 0.7, 0.5, 0.6, 0.1667, 0.6, -1.11e-16, 0.6, -1.11e-16, 0.6, 0.1667, 0.1818, 0.0, 0.2727, 0.1575, 0.09091, 0.1575, 0.2727, 0.1575, 0.3636, 0.0, 0.4545, 0.1575, 0.9091, 0.0, 1.0, 0.1575, 0.8182, 0.1575, 0.7273, 0.0, 0.8182, 0.1575, 0.6364, 0.1575, 0.5455, 0.0, 0.6364, 0.1575, 0.4545, 0.1575, 0.2727, 0.1575, 0.4545, 0.1575, 0.3636, 0.3149, 0.09091, 0.1575, 0.2727, 0.1575, 0.1818, 0.3149, 0.8182, 0.1575, 1.0, 0.1575, 0.9091, 0.3149, 0.6364, 0.1575, 0.8182, 0.1575, 0.7273, 0.3149, 0.4545, 0.1575, 0.6364, 0.1575, 0.5455, 0.3149, 0.2727, 0.1575, 0.3636, 0.3149, 0.1818, 0.3149, 0.09091, 0.1575, 0.1818, 0.3149, 0.0, 0.3149, 0.8182, 0.1575, 0.9091, 0.3149, 0.7273, 0.3149, 0.6364, 0.1575, 0.7273, 0.3149, 0.5455, 0.3149, 0.4545, 0.1575, 0.5455, 0.3149, 0.3636, 0.3149, 0.1818, 0.3149, 0.3636, 0.3149, 0.2727, 0.4724, 0.0, 0.3149, 0.1818, 0.3149, 0.09091, 0.4724, 0.7273, 0.3149, 0.9091, 0.3149, 0.8182, 0.4724, 0.5455, 0.3149, 0.7273, 0.3149, 0.6364, 0.4724, 0.3636, 0.3149, 0.5455, 0.3149, 0.4545, 0.4724, 0.6, 0.5, 0.6, 0.3333, 0.6, 0.1667, 0.6, -1.11e-16, 0.6, 0.8333, 0.6, 0.6667, 0.6, 0.8333, 0.6, 0.6667, 0.6, 0.6667, 0.6, 0.8333, 0.6, 0.3333, 0.6, 0.1667, 0.6, 0.1667, 0.6, 0.3333, 0.6, 0.5, 0.6, 0.3333, 0.6, 0.3333, 0.6, 0.5, 0.6, 1.0, 0.6, 0.8333, 0.6, 0.8333, 0.6, 1.0, 0.6, 0.6667, 0.6, 0.5, 0.6, 0.5, 0.6, 0.6667, 0.7, 0.5, 0.7, 0.6667, 0.7, 0.8333, 0.7, -1.11e-16, 0.7, 0.1667, 0.7, 0.3333, 0.7, -1.11e-16, 0.7, 0.1667, 0.7, 0.1667, 0.7, -1.11e-16, 0.7, 0.3333, 0.7, 0.5, 0.7, 0.5, 0.7, 0.3333, 0.7, 0.6667, 0.7, 0.8333, 0.7, 0.8333, 0.7, 0.6667, 0.7, 0.1667, 0.7, 0.3333, 0.7, 0.3333, 0.7, 0.1667, 0.7, 0.8333, 0.7, 1.0, 0.7, 1.0, 0.7, 0.8333, 0.7, 0.5, 0.8, 0.5, 0.8, 0.6667, 0.7, 0.6667, 0.7, 0.6667, 0.8, 0.6667, 0.8, 0.8333, 0.7, 0.8333, 0.7, 0.8333, 0.8, 0.8333, 0.8, 1.0, 0.7, 1.0, 0.7, -1.11e-16, 0.8, -1.11e-16, 0.8, 0.1667, 0.7, 0.1667, 0.7, 0.1667, 0.8, 0.1667, 0.8, 0.3333, 0.7, 0.3333, 0.7, 0.3333, 0.8, 0.3333, 0.8, 0.5, 0.7, 0.5, 0.8, 0.5, 0.9, 0.5, 0.9, 0.6667, 0.8, 0.6667, 0.8, 0.6667, 0.9, 0.6667, 0.9, 0.8333, 0.8, 0.8333, 0.8, 0.8333, 0.9, 0.8333, 0.9, 1.0, 0.8, 1.0, 0.8, -1.11e-16, 0.9, -1.11e-16, 0.9, 0.1667, 0.8, 0.1667, 0.8, 0.1667, 0.9, 0.1667, 0.9, 0.3333, 0.8, 0.3333, 0.8, 0.3333, 0.9, 0.3333, 0.9, 0.5, 0.8, 0.5, 0.9, 0.5, 1.0, 0.5, 1.0, 0.6667, 0.9, 0.6667, 0.9, 0.6667, 1.0, 0.6667, 1.0, 0.8333, 0.9, 0.8333, 0.9, 0.8333, 1.0, 0.8333, 1.0, 1.0, 0.9, 1.0, 0.9, -1.11e-16, 1.0, -1.11e-16, 1.0, 0.1667, 0.9, 0.1667, 0.9, 0.1667, 1.0, 0.1667, 1.0, 0.3333, 0.9, 0.3333, 0.9, 0.3333, 1.0, 0.3333, 1.0, 0.5, 0.9, 0.5, -1.11e-16, 0.5, 0.1, 0.5, 0.1, 0.6667, -1.11e-16, 0.6667, -1.11e-16, 0.6667, 0.1, 0.6667, 0.1, 0.8333, -1.11e-16, 0.8333, -1.11e-16, 0.8333, 0.1, 0.8333, 0.1, 1.0, -1.11e-16, 1.0, -1.11e-16, -1.11e-16, 0.1, -1.11e-16, 0.1, 0.1667, -1.11e-16, 0.1667, -1.11e-16, 0.1667, 0.1, 0.1667, 0.1, 0.3333, -1.11e-16, 0.3333, -1.11e-16, 0.3333, 0.1, 0.3333, 0.1, 0.5, -1.11e-16, 0.5, 0.1, 0.5, 0.2, 0.5, 0.2, 0.6667, 0.1, 0.6667, 0.1, 0.6667, 0.2, 0.6667, 0.2, 0.8333, 0.1, 0.8333, 0.1, 0.8333, 0.2, 0.8333, 0.2, 1.0, 0.1, 1.0, 0.1, -1.11e-16, 0.2, -1.11e-16, 0.2, 0.1667, 0.1, 0.1667, 0.1, 0.1667, 0.2, 0.1667, 0.2, 0.3333, 0.1, 0.3333, 0.1, 0.3333, 0.2, 0.3333, 0.2, 0.5, 0.1, 0.5, 0.2, 0.5, 0.3, 0.5, 0.3, 0.6667, 0.2, 0.6667, 0.2, 0.6667, 0.3, 0.6667, 0.3, 0.8333, 0.2, 0.8333, 0.2, 0.8333, 0.3, 0.8333, 0.3, 1.0, 0.2, 1.0, 0.2, -1.11e-16, 0.3, -1.11e-16, 0.3, 0.1667, 0.2, 0.1667, 0.2, 0.1667, 0.3, 0.1667, 0.3, 0.3333, 0.2, 0.3333, 0.2, 0.3333, 0.3, 0.3333, 0.3, 0.5, 0.2, 0.5, 0.3, 0.5, 0.4, 0.5, 0.4, 0.6667, 0.3, 0.6667, 0.3, 0.6667, 0.4, 0.6667, 0.4, 0.8333, 0.3, 0.8333, 0.3, 0.8333, 0.4, 0.8333, 0.4, 1.0, 0.3, 1.0, 0.3, -1.11e-16, 0.4, -1.11e-16, 0.4, 0.1667, 0.3, 0.1667, 0.3, 0.1667, 0.4, 0.1667, 0.4, 0.3333, 0.3, 0.3333, 0.3, 0.3333, 0.4, 0.3333, 0.4, 0.5, 0.3, 0.5, 0.4, 0.5, 0.5, 0.5, 0.5, 0.6667, 0.4, 0.6667, 0.4, 0.6667, 0.5, 0.6667, 0.5, 0.8333, 0.4, 0.8333, 0.4, 0.8333, 0.5, 0.8333, 0.5, 1.0, 0.4, 1.0, 0.4, -1.11e-16, 0.5, -1.11e-16, 0.5, 0.1667, 0.4, 0.1667, 0.4, 0.1667, 0.5, 0.1667, 0.5, 0.3333, 0.4, 0.3333, 0.4, 0.3333, 0.5, 0.3333, 0.5, 0.5, 0.4, 0.5, 0.5, 0.5, 0.6, 0.5, 0.6, 0.6667, 0.5, 0.6667, 0.5, 0.6667, 0.6, 0.6667, 0.6, 0.8333, 0.5, 0.8333, 0.5, 0.8333, 0.6, 0.8333, 0.6, 1.0, 0.5, 1.0, 0.5, -1.11e-16, 0.6, -1.11e-16, 0.6, 0.1667, 0.5, 0.1667, 0.5, 0.1667, 0.6, 0.1667, 0.6, 0.3333, 0.5, 0.3333, 0.5, 0.3333, 0.6, 0.3333, 0.6, 0.5, 0.5, 0.5, 0.7, 0.5, 0.7, 0.6667, 0.7, 0.6667, 0.7, 0.5, 0.6, 0.1667, 0.6, -1.11e-16, 0.6, -1.11e-16, 0.6, 0.1667, 0.1818, 0.0, 0.2727, 0.1575, 0.09091, 0.1575, 0.2727, 0.1575, 0.3636, 0.0, 0.4545, 0.1575, 0.9091, 0.0, 1.0, 0.1575, 0.8182, 0.1575, 0.7273, 0.0, 0.8182, 0.1575, 0.6364, 0.1575, 0.5455, 0.0, 0.6364, 0.1575, 0.4545, 0.1575, 0.2727, 0.1575, 0.4545, 0.1575, 0.3636, 0.3149, 0.09091, 0.1575, 0.2727, 0.1575, 0.1818, 0.3149, 0.8182, 0.1575, 1.0, 0.1575, 0.9091, 0.3149, 0.6364, 0.1575, 0.8182, 0.1575, 0.7273, 0.3149, 0.4545, 0.1575, 0.6364, 0.1575, 0.5455, 0.3149, 0.2727, 0.1575, 0.3636, 0.3149, 0.1818, 0.3149, 0.09091, 0.1575, 0.1818, 0.3149, 0.0, 0.3149, 0.8182, 0.1575, 0.9091, 0.3149, 0.7273, 0.3149, 0.6364, 0.1575, 0.7273, 0.3149, 0.5455, 0.3149, 0.4545, 0.1575, 0.5455, 0.3149, 0.3636, 0.3149, 0.1818, 0.3149, 0.3636, 0.3149, 0.2727, 0.4724, 0.0, 0.3149, 0.1818, 0.3149, 0.09091, 0.4724, 0.7273, 0.3149, 0.9091, 0.3149, 0.8182, 0.4724, 0.5455, 0.3149, 0.7273, 0.3149, 0.6364, 0.4724, 0.3636, 0.3149, 0.5455, 0.3149, 0.4545, 0.4724, 0.6, 0.5, 0.6, 0.3333, 0.6, 0.1667, 0.6, -1.11e-16, 0.6, 0.8333, 0.6, 0.6667, 0.6, 0.8333, 0.6, 0.6667, 0.6, 0.6667, 0.6, 0.8333, 0.6, 0.3333, 0.6, 0.1667, 0.6, 0.1667, 0.6, 0.3333, 0.6, 0.5, 0.6, 0.3333, 0.6, 0.3333, 0.6, 0.5, 0.6, 1.0, 0.6, 0.8333, 0.6, 0.8333, 0.6, 1.0, 0.6, 0.6667, 0.6, 0.5, 0.6, 0.5, 0.6, 0.6667, 0.7, 0.5, 0.7, 0.6667, 0.7, 0.8333, 0.7, -1.11e-16, 0.7, 0.1667, 0.7, 0.3333, 0.7, -1.11e-16, 0.7, 0.1667, 0.7, 0.1667, 0.7, -1.11e-16, 0.7, 0.3333, 0.7, 0.5, 0.7, 0.5, 0.7, 0.3333, 0.7, 0.6667, 0.7, 0.8333, 0.7, 0.8333, 0.7, 0.6667, 0.7, 0.1667, 0.7, 0.3333, 0.7, 0.3333, 0.7, 0.1667, 0.7, 0.8333, 0.7, 1.0, 0.7, 1.0, 0.7, 0.8333])
me_torus_002.materials.append(mat_metal)
me_torus_002.materials.append(mat_electrons)
me_torus_002.use_remesh_fix_poles = True
me_torus_002.use_remesh_preserve_attributes = False
me_torus_002.update()

# ---- objects
ob_atomcore = bpy.data.objects.new('Atomcore', me_icosphere_001)
ob_electrons = bpy.data.objects.new('Electrons', me_torus_002)

# ---- transforms, parenting, visibility, modifiers, constraints
ob_atomcore.location = (0.0, 0.0, 0.5316)
ob_atomcore.scale = (0.08838, 0.08838, 0.08838)
ob_electrons.location = (-0.0007706, 0.0002805, 0.5263)
ob_electrons.rotation_euler = (0.3579, -11.82, 3.966)
ob_electrons.scale = (0.7829, 0.7829, 0.7829)

# ---- collection membership
col_collection.objects.link(ob_atomcore)
col_collection.objects.link(ob_electrons)

# ---- scene / render settings (as saved in the file)
scene.frame_start = 1; scene.frame_end = 250; scene.frame_set(1)
scene.render.engine = 'BLENDER_EEVEE_NEXT'
scene.cycles.use_denoising = False
scene.cycles.samples = 128
scene.cycles.sampling_pattern = 'TABULATED_SOBOL'
scene.cycles.use_adaptive_sampling = False
scene.cycles.use_light_tree = False
scene.view_settings.view_transform = 'Filmic'
bpy.context.view_layer.update()

# ---- added for rendering (the .blend has no active camera and no usable light): camera, sun
cam_auto = bpy.data.cameras.new('AutoCamera')
cam_auto.lens = 50.0
cam_auto.sensor_width = 36.0
cam_auto.clip_end = 1000.0
ob_auto_camera = bpy.data.objects.new('AutoCamera', cam_auto)
scene.collection.objects.link(ob_auto_camera)
ob_auto_camera.location = (2.46389, -2.95329, 2.45952)
ob_auto_camera.rotation_euler = (1.09748, -7.21219e-08, 0.694738)
scene.camera = ob_auto_camera
light_auto_sun = bpy.data.lights.new('AutoSun', 'SUN')
light_auto_sun.energy = 3.0
light_auto_sun.angle = 0.0523599
ob_auto_sun = bpy.data.objects.new('AutoSun', light_auto_sun)
scene.collection.objects.link(ob_auto_sun)
ob_auto_sun.rotation_euler = (0.872665, 0.174533, 0.523599)
bpy.context.view_layer.update()
